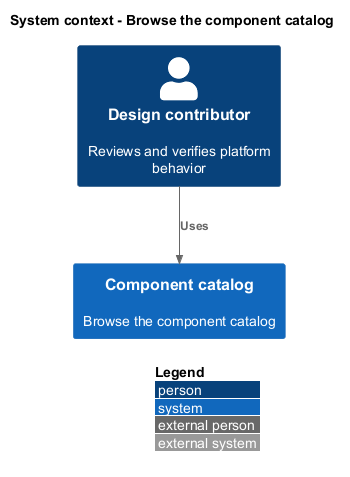

The diagram above was rendered by PlantUML. Its source (embedded in the PNG):
@startuml
!include <C4/C4_Context>
LAYOUT_WITH_LEGEND()
title System context - Browse the component catalog
Person(actor, "Design contributor", "Reviews and verifies platform behavior")
System(studio, "Component catalog", "Browse the component catalog")
Rel(actor, studio, "Uses")
@enduml